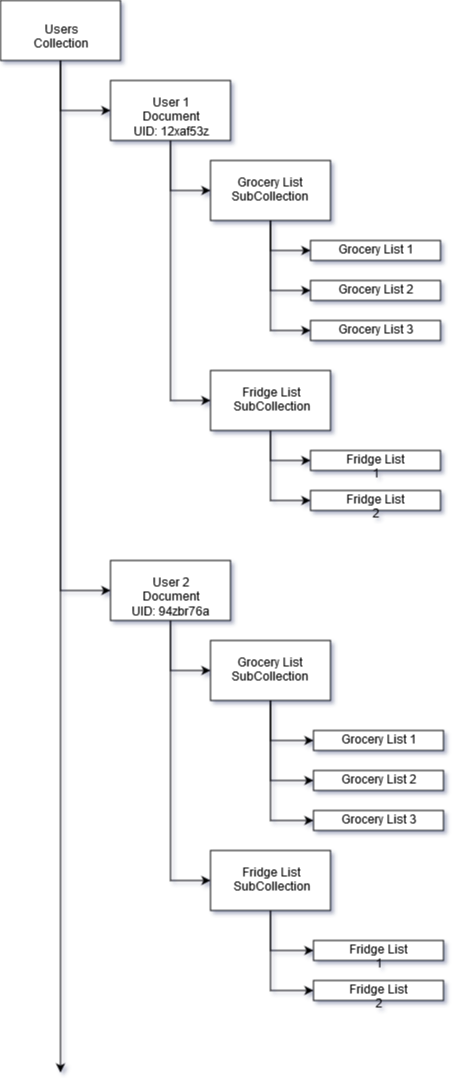

The diagram above was exported from draw.io. Its source (the exported page's mxGraphModel, read from the mxfile embedded in the PNG):
<mxGraphModel dx="910" dy="513" grid="1" gridSize="10" guides="1" tooltips="1" connect="1" arrows="1" fold="1" page="1" pageScale="1" pageWidth="850" pageHeight="1100" math="0" shadow="0">
  <root>
    <mxCell id="0" />
    <mxCell id="1" parent="0" />
    <mxCell id="4ncVKlFwMgjDihMEKxlr-27" style="edgeStyle=orthogonalEdgeStyle;rounded=0;orthogonalLoop=1;jettySize=auto;html=1;exitX=0.5;exitY=1;exitDx=0;exitDy=0;entryX=0;entryY=0.5;entryDx=0;entryDy=0;" edge="1" parent="1" source="4ncVKlFwMgjDihMEKxlr-1" target="4ncVKlFwMgjDihMEKxlr-2">
      <mxGeometry relative="1" as="geometry" />
    </mxCell>
    <mxCell id="4ncVKlFwMgjDihMEKxlr-28" style="edgeStyle=orthogonalEdgeStyle;rounded=0;orthogonalLoop=1;jettySize=auto;html=1;entryX=0;entryY=0.5;entryDx=0;entryDy=0;" edge="1" parent="1" source="4ncVKlFwMgjDihMEKxlr-1" target="4ncVKlFwMgjDihMEKxlr-3">
      <mxGeometry relative="1" as="geometry" />
    </mxCell>
    <mxCell id="4ncVKlFwMgjDihMEKxlr-1" value="&lt;div&gt;User 1 Document&lt;/div&gt;&lt;div&gt;UID: 12xaf53z&lt;br&gt;&lt;/div&gt;" style="rounded=0;whiteSpace=wrap;html=1;" vertex="1" parent="1">
      <mxGeometry x="150" y="130" width="120" height="60" as="geometry" />
    </mxCell>
    <mxCell id="4ncVKlFwMgjDihMEKxlr-31" style="edgeStyle=orthogonalEdgeStyle;rounded=0;orthogonalLoop=1;jettySize=auto;html=1;entryX=0;entryY=0.5;entryDx=0;entryDy=0;" edge="1" parent="1" source="4ncVKlFwMgjDihMEKxlr-2" target="4ncVKlFwMgjDihMEKxlr-8">
      <mxGeometry relative="1" as="geometry" />
    </mxCell>
    <mxCell id="4ncVKlFwMgjDihMEKxlr-32" style="edgeStyle=orthogonalEdgeStyle;rounded=0;orthogonalLoop=1;jettySize=auto;html=1;entryX=0;entryY=0.5;entryDx=0;entryDy=0;" edge="1" parent="1" source="4ncVKlFwMgjDihMEKxlr-2" target="4ncVKlFwMgjDihMEKxlr-13">
      <mxGeometry relative="1" as="geometry" />
    </mxCell>
    <mxCell id="4ncVKlFwMgjDihMEKxlr-46" style="edgeStyle=orthogonalEdgeStyle;rounded=0;orthogonalLoop=1;jettySize=auto;html=1;entryX=0;entryY=0.5;entryDx=0;entryDy=0;" edge="1" parent="1" source="4ncVKlFwMgjDihMEKxlr-2" target="4ncVKlFwMgjDihMEKxlr-14">
      <mxGeometry relative="1" as="geometry" />
    </mxCell>
    <mxCell id="4ncVKlFwMgjDihMEKxlr-2" value="&lt;div&gt;Grocery List SubCollection&lt;br&gt;&lt;/div&gt;" style="rounded=0;whiteSpace=wrap;html=1;" vertex="1" parent="1">
      <mxGeometry x="250" y="210" width="120" height="60" as="geometry" />
    </mxCell>
    <mxCell id="4ncVKlFwMgjDihMEKxlr-34" style="edgeStyle=orthogonalEdgeStyle;rounded=0;orthogonalLoop=1;jettySize=auto;html=1;entryX=0;entryY=0.5;entryDx=0;entryDy=0;" edge="1" parent="1" source="4ncVKlFwMgjDihMEKxlr-3" target="4ncVKlFwMgjDihMEKxlr-19">
      <mxGeometry relative="1" as="geometry" />
    </mxCell>
    <mxCell id="4ncVKlFwMgjDihMEKxlr-35" style="edgeStyle=orthogonalEdgeStyle;rounded=0;orthogonalLoop=1;jettySize=auto;html=1;entryX=0;entryY=0.5;entryDx=0;entryDy=0;" edge="1" parent="1" source="4ncVKlFwMgjDihMEKxlr-3" target="4ncVKlFwMgjDihMEKxlr-21">
      <mxGeometry relative="1" as="geometry" />
    </mxCell>
    <mxCell id="4ncVKlFwMgjDihMEKxlr-3" value="&lt;div&gt;Fridge List&lt;/div&gt;&lt;div&gt;SubCollection&lt;br&gt;&lt;/div&gt;" style="rounded=0;whiteSpace=wrap;html=1;" vertex="1" parent="1">
      <mxGeometry x="250" y="420" width="120" height="60" as="geometry" />
    </mxCell>
    <mxCell id="4ncVKlFwMgjDihMEKxlr-24" style="edgeStyle=orthogonalEdgeStyle;rounded=0;orthogonalLoop=1;jettySize=auto;html=1;exitX=0.5;exitY=1;exitDx=0;exitDy=0;" edge="1" parent="1" source="4ncVKlFwMgjDihMEKxlr-4">
      <mxGeometry relative="1" as="geometry">
        <mxPoint x="100" y="1122" as="targetPoint" />
      </mxGeometry>
    </mxCell>
    <mxCell id="4ncVKlFwMgjDihMEKxlr-25" style="edgeStyle=orthogonalEdgeStyle;rounded=0;orthogonalLoop=1;jettySize=auto;html=1;entryX=0;entryY=0.5;entryDx=0;entryDy=0;" edge="1" parent="1" source="4ncVKlFwMgjDihMEKxlr-4" target="4ncVKlFwMgjDihMEKxlr-1">
      <mxGeometry relative="1" as="geometry" />
    </mxCell>
    <mxCell id="4ncVKlFwMgjDihMEKxlr-26" style="edgeStyle=orthogonalEdgeStyle;rounded=0;orthogonalLoop=1;jettySize=auto;html=1;entryX=0;entryY=0.5;entryDx=0;entryDy=0;" edge="1" parent="1" source="4ncVKlFwMgjDihMEKxlr-4" target="4ncVKlFwMgjDihMEKxlr-5">
      <mxGeometry relative="1" as="geometry" />
    </mxCell>
    <mxCell id="4ncVKlFwMgjDihMEKxlr-4" value="Users Collection" style="rounded=0;whiteSpace=wrap;html=1;" vertex="1" parent="1">
      <mxGeometry x="40" y="50" width="120" height="60" as="geometry" />
    </mxCell>
    <mxCell id="4ncVKlFwMgjDihMEKxlr-40" style="edgeStyle=orthogonalEdgeStyle;rounded=0;orthogonalLoop=1;jettySize=auto;html=1;entryX=0;entryY=0.5;entryDx=0;entryDy=0;" edge="1" parent="1" source="4ncVKlFwMgjDihMEKxlr-5" target="4ncVKlFwMgjDihMEKxlr-6">
      <mxGeometry relative="1" as="geometry" />
    </mxCell>
    <mxCell id="4ncVKlFwMgjDihMEKxlr-41" style="edgeStyle=orthogonalEdgeStyle;rounded=0;orthogonalLoop=1;jettySize=auto;html=1;entryX=0;entryY=0.5;entryDx=0;entryDy=0;" edge="1" parent="1" source="4ncVKlFwMgjDihMEKxlr-5" target="4ncVKlFwMgjDihMEKxlr-7">
      <mxGeometry relative="1" as="geometry" />
    </mxCell>
    <mxCell id="4ncVKlFwMgjDihMEKxlr-5" value="&lt;div&gt;User 2 Document&lt;/div&gt;&lt;div&gt;UID: 94zbr76a&lt;br&gt;&lt;/div&gt;" style="rounded=0;whiteSpace=wrap;html=1;" vertex="1" parent="1">
      <mxGeometry x="150" y="610" width="120" height="60" as="geometry" />
    </mxCell>
    <mxCell id="4ncVKlFwMgjDihMEKxlr-39" style="edgeStyle=orthogonalEdgeStyle;rounded=0;orthogonalLoop=1;jettySize=auto;html=1;entryX=0;entryY=0.5;entryDx=0;entryDy=0;" edge="1" parent="1" source="4ncVKlFwMgjDihMEKxlr-6" target="4ncVKlFwMgjDihMEKxlr-18">
      <mxGeometry relative="1" as="geometry" />
    </mxCell>
    <mxCell id="4ncVKlFwMgjDihMEKxlr-44" style="edgeStyle=orthogonalEdgeStyle;rounded=0;orthogonalLoop=1;jettySize=auto;html=1;entryX=0;entryY=0.5;entryDx=0;entryDy=0;" edge="1" parent="1" source="4ncVKlFwMgjDihMEKxlr-6" target="4ncVKlFwMgjDihMEKxlr-16">
      <mxGeometry relative="1" as="geometry" />
    </mxCell>
    <mxCell id="4ncVKlFwMgjDihMEKxlr-45" style="edgeStyle=orthogonalEdgeStyle;rounded=0;orthogonalLoop=1;jettySize=auto;html=1;entryX=0;entryY=0.5;entryDx=0;entryDy=0;" edge="1" parent="1" source="4ncVKlFwMgjDihMEKxlr-6" target="4ncVKlFwMgjDihMEKxlr-17">
      <mxGeometry relative="1" as="geometry" />
    </mxCell>
    <mxCell id="4ncVKlFwMgjDihMEKxlr-6" value="&lt;div&gt;Grocery List SubCollection&lt;br&gt;&lt;/div&gt;" style="rounded=0;whiteSpace=wrap;html=1;" vertex="1" parent="1">
      <mxGeometry x="250" y="690" width="120" height="60" as="geometry" />
    </mxCell>
    <mxCell id="4ncVKlFwMgjDihMEKxlr-42" style="edgeStyle=orthogonalEdgeStyle;rounded=0;orthogonalLoop=1;jettySize=auto;html=1;entryX=0;entryY=0.5;entryDx=0;entryDy=0;" edge="1" parent="1" source="4ncVKlFwMgjDihMEKxlr-7" target="4ncVKlFwMgjDihMEKxlr-22">
      <mxGeometry relative="1" as="geometry" />
    </mxCell>
    <mxCell id="4ncVKlFwMgjDihMEKxlr-43" style="edgeStyle=orthogonalEdgeStyle;rounded=0;orthogonalLoop=1;jettySize=auto;html=1;entryX=0;entryY=0.5;entryDx=0;entryDy=0;" edge="1" parent="1" source="4ncVKlFwMgjDihMEKxlr-7" target="4ncVKlFwMgjDihMEKxlr-23">
      <mxGeometry relative="1" as="geometry" />
    </mxCell>
    <mxCell id="4ncVKlFwMgjDihMEKxlr-7" value="&lt;div&gt;Fridge List&lt;/div&gt;&lt;div&gt;SubCollection&lt;br&gt;&lt;/div&gt;" style="rounded=0;whiteSpace=wrap;html=1;" vertex="1" parent="1">
      <mxGeometry x="250" y="900" width="120" height="60" as="geometry" />
    </mxCell>
    <mxCell id="4ncVKlFwMgjDihMEKxlr-8" value="Grocery List 1" style="rounded=0;whiteSpace=wrap;html=1;" vertex="1" parent="1">
      <mxGeometry x="350" y="290" width="130" height="20" as="geometry" />
    </mxCell>
    <mxCell id="4ncVKlFwMgjDihMEKxlr-13" value="Grocery List 2" style="rounded=0;whiteSpace=wrap;html=1;" vertex="1" parent="1">
      <mxGeometry x="350" y="330" width="130" height="20" as="geometry" />
    </mxCell>
    <mxCell id="4ncVKlFwMgjDihMEKxlr-14" value="Grocery List 3" style="rounded=0;whiteSpace=wrap;html=1;" vertex="1" parent="1">
      <mxGeometry x="350" y="370" width="130" height="20" as="geometry" />
    </mxCell>
    <mxCell id="4ncVKlFwMgjDihMEKxlr-16" value="Grocery List 1" style="rounded=0;whiteSpace=wrap;html=1;" vertex="1" parent="1">
      <mxGeometry x="353" y="780" width="130" height="20" as="geometry" />
    </mxCell>
    <mxCell id="4ncVKlFwMgjDihMEKxlr-17" value="Grocery List 2" style="rounded=0;whiteSpace=wrap;html=1;" vertex="1" parent="1">
      <mxGeometry x="353" y="820" width="130" height="20" as="geometry" />
    </mxCell>
    <mxCell id="4ncVKlFwMgjDihMEKxlr-18" value="Grocery List 3" style="rounded=0;whiteSpace=wrap;html=1;" vertex="1" parent="1">
      <mxGeometry x="353" y="860" width="130" height="20" as="geometry" />
    </mxCell>
    <mxCell id="4ncVKlFwMgjDihMEKxlr-19" value="&lt;div&gt;Fridge List 1&lt;/div&gt;" style="rounded=0;whiteSpace=wrap;html=1;" vertex="1" parent="1">
      <mxGeometry x="350" y="500" width="130" height="20" as="geometry" />
    </mxCell>
    <mxCell id="4ncVKlFwMgjDihMEKxlr-21" value="&lt;div&gt;Fridge List 2&lt;/div&gt;" style="rounded=0;whiteSpace=wrap;html=1;" vertex="1" parent="1">
      <mxGeometry x="350" y="540" width="130" height="20" as="geometry" />
    </mxCell>
    <mxCell id="4ncVKlFwMgjDihMEKxlr-22" value="&lt;div&gt;Fridge List 1&lt;/div&gt;" style="rounded=0;whiteSpace=wrap;html=1;" vertex="1" parent="1">
      <mxGeometry x="353" y="990" width="130" height="20" as="geometry" />
    </mxCell>
    <mxCell id="4ncVKlFwMgjDihMEKxlr-23" value="&lt;div&gt;Fridge List 2&lt;/div&gt;" style="rounded=0;whiteSpace=wrap;html=1;" vertex="1" parent="1">
      <mxGeometry x="353" y="1030" width="130" height="20" as="geometry" />
    </mxCell>
  </root>
</mxGraphModel>